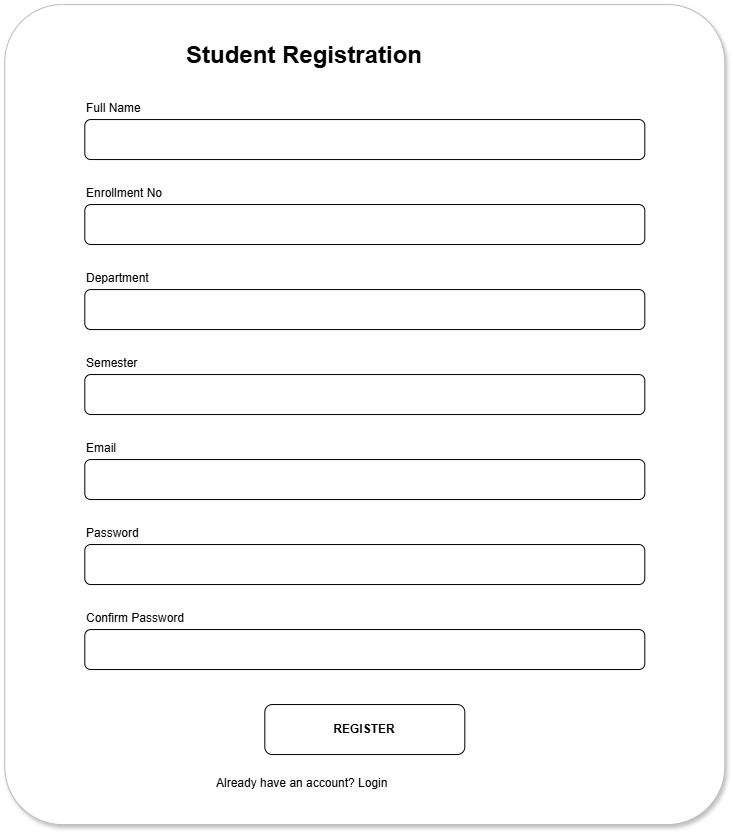

The diagram above was exported from draw.io. Its source (the exported page's mxGraphModel, read from the mxfile embedded in the PNG):
<mxGraphModel dx="1585" dy="865" grid="1" gridSize="10" guides="1" tooltips="1" connect="1" arrows="1" fold="1" page="1" pageScale="1" pageWidth="827" pageHeight="1169" math="0" shadow="0">
  <root>
    <mxCell id="0" />
    <mxCell id="1" parent="0" />
    <mxCell id="1g8aXsI6Al5pCdQklNA9-2" parent="1" style="rounded=1;arcSize=8;whiteSpace=wrap;html=1;fillColor=#FFFFFF;strokeColor=#BDBDBD;shadow=1;" value="" vertex="1">
      <mxGeometry height="820" width="720" x="550" y="220" as="geometry" />
    </mxCell>
    <mxCell id="1g8aXsI6Al5pCdQklNA9-3" parent="1" style="text;html=1;fontSize=24;fontStyle=1;" value="Student Registration" vertex="1">
      <mxGeometry height="30" width="350" x="730" y="250" as="geometry" />
    </mxCell>
    <mxCell id="1g8aXsI6Al5pCdQklNA9-4" parent="1" style="text;html=1;" value="Full Name" vertex="1">
      <mxGeometry height="20" width="120" x="630" y="310" as="geometry" />
    </mxCell>
    <mxCell id="1g8aXsI6Al5pCdQklNA9-5" parent="1" style="rounded=1;whiteSpace=wrap;html=1;" value="" vertex="1">
      <mxGeometry height="40" width="560" x="630" y="335" as="geometry" />
    </mxCell>
    <mxCell id="1g8aXsI6Al5pCdQklNA9-6" parent="1" style="text;html=1;" value="Enrollment No" vertex="1">
      <mxGeometry height="20" width="140" x="630" y="395" as="geometry" />
    </mxCell>
    <mxCell id="1g8aXsI6Al5pCdQklNA9-7" parent="1" style="rounded=1;whiteSpace=wrap;html=1;" value="" vertex="1">
      <mxGeometry height="40" width="560" x="630" y="420" as="geometry" />
    </mxCell>
    <mxCell id="1g8aXsI6Al5pCdQklNA9-8" parent="1" style="text;html=1;" value="Department" vertex="1">
      <mxGeometry height="20" width="120" x="630" y="480" as="geometry" />
    </mxCell>
    <mxCell id="1g8aXsI6Al5pCdQklNA9-9" parent="1" style="rounded=1;whiteSpace=wrap;html=1;" value="" vertex="1">
      <mxGeometry height="40" width="560" x="630" y="505" as="geometry" />
    </mxCell>
    <mxCell id="1g8aXsI6Al5pCdQklNA9-10" parent="1" style="text;html=1;" value="Semester" vertex="1">
      <mxGeometry height="20" width="120" x="630" y="565" as="geometry" />
    </mxCell>
    <mxCell id="1g8aXsI6Al5pCdQklNA9-11" parent="1" style="rounded=1;whiteSpace=wrap;html=1;" value="" vertex="1">
      <mxGeometry height="40" width="560" x="630" y="590" as="geometry" />
    </mxCell>
    <mxCell id="1g8aXsI6Al5pCdQklNA9-12" parent="1" style="text;html=1;" value="Email" vertex="1">
      <mxGeometry height="20" width="100" x="630" y="650" as="geometry" />
    </mxCell>
    <mxCell id="1g8aXsI6Al5pCdQklNA9-13" parent="1" style="rounded=1;whiteSpace=wrap;html=1;" value="" vertex="1">
      <mxGeometry height="40" width="560" x="630" y="675" as="geometry" />
    </mxCell>
    <mxCell id="1g8aXsI6Al5pCdQklNA9-14" parent="1" style="text;html=1;" value="Password" vertex="1">
      <mxGeometry height="20" width="100" x="630" y="735" as="geometry" />
    </mxCell>
    <mxCell id="1g8aXsI6Al5pCdQklNA9-15" parent="1" style="rounded=1;whiteSpace=wrap;html=1;" value="" vertex="1">
      <mxGeometry height="40" width="560" x="630" y="760" as="geometry" />
    </mxCell>
    <mxCell id="1g8aXsI6Al5pCdQklNA9-16" parent="1" style="text;html=1;" value="Confirm Password" vertex="1">
      <mxGeometry height="20" width="160" x="630" y="820" as="geometry" />
    </mxCell>
    <mxCell id="1g8aXsI6Al5pCdQklNA9-17" parent="1" style="rounded=1;whiteSpace=wrap;html=1;" value="" vertex="1">
      <mxGeometry height="40" width="560" x="630" y="845" as="geometry" />
    </mxCell>
    <mxCell id="1g8aXsI6Al5pCdQklNA9-18" parent="1" style="rounded=1;whiteSpace=wrap;html=1;fontStyle=1;" value="REGISTER" vertex="1">
      <mxGeometry height="50" width="200" x="810" y="920" as="geometry" />
    </mxCell>
    <mxCell id="1g8aXsI6Al5pCdQklNA9-19" parent="1" style="text;html=1;" value="Already have an account? Login" vertex="1">
      <mxGeometry height="20" width="280" x="760" y="985" as="geometry" />
    </mxCell>
  </root>
</mxGraphModel>